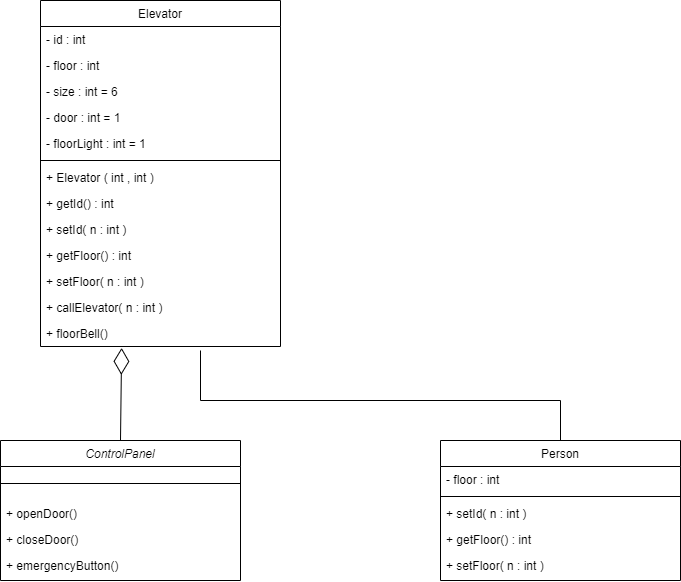

The diagram above was exported from draw.io. Its source (the exported page's mxGraphModel, read from the mxfile embedded in the PNG):
<mxGraphModel dx="1730" dy="3250" grid="1" gridSize="10" guides="1" tooltips="1" connect="1" arrows="1" fold="1" page="1" pageScale="1" pageWidth="1654" pageHeight="1169" math="0" shadow="0">
  <root>
    <mxCell id="WIyWlLk6GJQsqaUBKTNV-0" />
    <mxCell id="WIyWlLk6GJQsqaUBKTNV-1" parent="WIyWlLk6GJQsqaUBKTNV-0" />
    <mxCell id="arNa3GmktBE4_Ps2HDxI-17" value="Elevator" style="swimlane;fontStyle=0;align=center;verticalAlign=top;childLayout=stackLayout;horizontal=1;startSize=26;horizontalStack=0;resizeParent=1;resizeLast=0;collapsible=1;marginBottom=0;rounded=0;shadow=0;strokeWidth=1;" vertex="1" parent="WIyWlLk6GJQsqaUBKTNV-1">
      <mxGeometry x="600" y="-2280" width="240" height="346" as="geometry">
        <mxRectangle x="550" y="140" width="160" height="26" as="alternateBounds" />
      </mxGeometry>
    </mxCell>
    <mxCell id="arNa3GmktBE4_Ps2HDxI-49" value="- id : int" style="text;align=left;verticalAlign=top;spacingLeft=4;spacingRight=4;overflow=hidden;rotatable=0;points=[[0,0.5],[1,0.5]];portConstraint=eastwest;rounded=0;shadow=0;html=0;" vertex="1" parent="arNa3GmktBE4_Ps2HDxI-17">
      <mxGeometry y="26" width="240" height="26" as="geometry" />
    </mxCell>
    <mxCell id="arNa3GmktBE4_Ps2HDxI-50" value="- floor : int" style="text;align=left;verticalAlign=top;spacingLeft=4;spacingRight=4;overflow=hidden;rotatable=0;points=[[0,0.5],[1,0.5]];portConstraint=eastwest;rounded=0;shadow=0;html=0;" vertex="1" parent="arNa3GmktBE4_Ps2HDxI-17">
      <mxGeometry y="52" width="240" height="26" as="geometry" />
    </mxCell>
    <mxCell id="arNa3GmktBE4_Ps2HDxI-65" value="- size : int = 6" style="text;align=left;verticalAlign=top;spacingLeft=4;spacingRight=4;overflow=hidden;rotatable=0;points=[[0,0.5],[1,0.5]];portConstraint=eastwest;rounded=0;shadow=0;html=0;" vertex="1" parent="arNa3GmktBE4_Ps2HDxI-17">
      <mxGeometry y="78" width="240" height="26" as="geometry" />
    </mxCell>
    <mxCell id="arNa3GmktBE4_Ps2HDxI-66" value="- door : int = 1" style="text;align=left;verticalAlign=top;spacingLeft=4;spacingRight=4;overflow=hidden;rotatable=0;points=[[0,0.5],[1,0.5]];portConstraint=eastwest;rounded=0;shadow=0;html=0;" vertex="1" parent="arNa3GmktBE4_Ps2HDxI-17">
      <mxGeometry y="104" width="240" height="26" as="geometry" />
    </mxCell>
    <mxCell id="arNa3GmktBE4_Ps2HDxI-67" value="- floorLight : int = 1" style="text;align=left;verticalAlign=top;spacingLeft=4;spacingRight=4;overflow=hidden;rotatable=0;points=[[0,0.5],[1,0.5]];portConstraint=eastwest;rounded=0;shadow=0;html=0;" vertex="1" parent="arNa3GmktBE4_Ps2HDxI-17">
      <mxGeometry y="130" width="240" height="26" as="geometry" />
    </mxCell>
    <mxCell id="arNa3GmktBE4_Ps2HDxI-20" value="" style="line;html=1;strokeWidth=1;align=left;verticalAlign=middle;spacingTop=-1;spacingLeft=3;spacingRight=3;rotatable=0;labelPosition=right;points=[];portConstraint=eastwest;" vertex="1" parent="arNa3GmktBE4_Ps2HDxI-17">
      <mxGeometry y="156" width="240" height="8" as="geometry" />
    </mxCell>
    <mxCell id="arNa3GmktBE4_Ps2HDxI-24" value="+ Elevator ( int , int ) " style="text;align=left;verticalAlign=top;spacingLeft=4;spacingRight=4;overflow=hidden;rotatable=0;points=[[0,0.5],[1,0.5]];portConstraint=eastwest;rounded=0;shadow=0;html=0;" vertex="1" parent="arNa3GmktBE4_Ps2HDxI-17">
      <mxGeometry y="164" width="240" height="26" as="geometry" />
    </mxCell>
    <mxCell id="arNa3GmktBE4_Ps2HDxI-53" value="+ getId() : int" style="text;align=left;verticalAlign=top;spacingLeft=4;spacingRight=4;overflow=hidden;rotatable=0;points=[[0,0.5],[1,0.5]];portConstraint=eastwest;rounded=0;shadow=0;html=0;" vertex="1" parent="arNa3GmktBE4_Ps2HDxI-17">
      <mxGeometry y="190" width="240" height="26" as="geometry" />
    </mxCell>
    <mxCell id="arNa3GmktBE4_Ps2HDxI-25" value="+ setId( n : int )" style="text;align=left;verticalAlign=top;spacingLeft=4;spacingRight=4;overflow=hidden;rotatable=0;points=[[0,0.5],[1,0.5]];portConstraint=eastwest;rounded=0;shadow=0;html=0;" vertex="1" parent="arNa3GmktBE4_Ps2HDxI-17">
      <mxGeometry y="216" width="240" height="26" as="geometry" />
    </mxCell>
    <mxCell id="arNa3GmktBE4_Ps2HDxI-51" value="+ getFloor() : int" style="text;align=left;verticalAlign=top;spacingLeft=4;spacingRight=4;overflow=hidden;rotatable=0;points=[[0,0.5],[1,0.5]];portConstraint=eastwest;rounded=0;shadow=0;html=0;" vertex="1" parent="arNa3GmktBE4_Ps2HDxI-17">
      <mxGeometry y="242" width="240" height="26" as="geometry" />
    </mxCell>
    <mxCell id="arNa3GmktBE4_Ps2HDxI-52" value="+ setFloor( n : int )" style="text;align=left;verticalAlign=top;spacingLeft=4;spacingRight=4;overflow=hidden;rotatable=0;points=[[0,0.5],[1,0.5]];portConstraint=eastwest;rounded=0;shadow=0;html=0;" vertex="1" parent="arNa3GmktBE4_Ps2HDxI-17">
      <mxGeometry y="268" width="240" height="26" as="geometry" />
    </mxCell>
    <mxCell id="arNa3GmktBE4_Ps2HDxI-63" value="+ callElevator( n : int )" style="text;align=left;verticalAlign=top;spacingLeft=4;spacingRight=4;overflow=hidden;rotatable=0;points=[[0,0.5],[1,0.5]];portConstraint=eastwest;rounded=0;shadow=0;html=0;" vertex="1" parent="arNa3GmktBE4_Ps2HDxI-17">
      <mxGeometry y="294" width="240" height="26" as="geometry" />
    </mxCell>
    <mxCell id="arNa3GmktBE4_Ps2HDxI-76" value="+ floorBell()" style="text;align=left;verticalAlign=top;spacingLeft=4;spacingRight=4;overflow=hidden;rotatable=0;points=[[0,0.5],[1,0.5]];portConstraint=eastwest;rounded=0;shadow=0;html=0;" vertex="1" parent="arNa3GmktBE4_Ps2HDxI-17">
      <mxGeometry y="320" width="240" height="26" as="geometry" />
    </mxCell>
    <mxCell id="arNa3GmktBE4_Ps2HDxI-54" value="Person" style="swimlane;fontStyle=0;align=center;verticalAlign=top;childLayout=stackLayout;horizontal=1;startSize=26;horizontalStack=0;resizeParent=1;resizeLast=0;collapsible=1;marginBottom=0;rounded=0;shadow=0;strokeWidth=1;" vertex="1" parent="WIyWlLk6GJQsqaUBKTNV-1">
      <mxGeometry x="1000" y="-1840" width="240" height="140" as="geometry">
        <mxRectangle x="550" y="140" width="160" height="26" as="alternateBounds" />
      </mxGeometry>
    </mxCell>
    <mxCell id="arNa3GmktBE4_Ps2HDxI-64" value="- floor : int" style="text;align=left;verticalAlign=top;spacingLeft=4;spacingRight=4;overflow=hidden;rotatable=0;points=[[0,0.5],[1,0.5]];portConstraint=eastwest;rounded=0;shadow=0;html=0;" vertex="1" parent="arNa3GmktBE4_Ps2HDxI-54">
      <mxGeometry y="26" width="240" height="26" as="geometry" />
    </mxCell>
    <mxCell id="arNa3GmktBE4_Ps2HDxI-57" value="" style="line;html=1;strokeWidth=1;align=left;verticalAlign=middle;spacingTop=-1;spacingLeft=3;spacingRight=3;rotatable=0;labelPosition=right;points=[];portConstraint=eastwest;" vertex="1" parent="arNa3GmktBE4_Ps2HDxI-54">
      <mxGeometry y="52" width="240" height="8" as="geometry" />
    </mxCell>
    <mxCell id="arNa3GmktBE4_Ps2HDxI-60" value="+ setId( n : int )" style="text;align=left;verticalAlign=top;spacingLeft=4;spacingRight=4;overflow=hidden;rotatable=0;points=[[0,0.5],[1,0.5]];portConstraint=eastwest;rounded=0;shadow=0;html=0;" vertex="1" parent="arNa3GmktBE4_Ps2HDxI-54">
      <mxGeometry y="60" width="240" height="26" as="geometry" />
    </mxCell>
    <mxCell id="arNa3GmktBE4_Ps2HDxI-61" value="+ getFloor() : int" style="text;align=left;verticalAlign=top;spacingLeft=4;spacingRight=4;overflow=hidden;rotatable=0;points=[[0,0.5],[1,0.5]];portConstraint=eastwest;rounded=0;shadow=0;html=0;" vertex="1" parent="arNa3GmktBE4_Ps2HDxI-54">
      <mxGeometry y="86" width="240" height="26" as="geometry" />
    </mxCell>
    <mxCell id="arNa3GmktBE4_Ps2HDxI-62" value="+ setFloor( n : int )" style="text;align=left;verticalAlign=top;spacingLeft=4;spacingRight=4;overflow=hidden;rotatable=0;points=[[0,0.5],[1,0.5]];portConstraint=eastwest;rounded=0;shadow=0;html=0;" vertex="1" parent="arNa3GmktBE4_Ps2HDxI-54">
      <mxGeometry y="112" width="240" height="26" as="geometry" />
    </mxCell>
    <mxCell id="arNa3GmktBE4_Ps2HDxI-68" value="ControlPanel" style="swimlane;fontStyle=2;align=center;verticalAlign=top;childLayout=stackLayout;horizontal=1;startSize=26;horizontalStack=0;resizeParent=1;resizeLast=0;collapsible=1;marginBottom=0;rounded=0;shadow=0;strokeWidth=1;" vertex="1" parent="WIyWlLk6GJQsqaUBKTNV-1">
      <mxGeometry x="560" y="-1840" width="240" height="140" as="geometry">
        <mxRectangle x="550" y="140" width="160" height="26" as="alternateBounds" />
      </mxGeometry>
    </mxCell>
    <mxCell id="arNa3GmktBE4_Ps2HDxI-70" value="" style="line;html=1;strokeWidth=1;align=left;verticalAlign=middle;spacingTop=-1;spacingLeft=3;spacingRight=3;rotatable=0;labelPosition=right;points=[];portConstraint=eastwest;" vertex="1" parent="arNa3GmktBE4_Ps2HDxI-68">
      <mxGeometry y="26" width="240" height="34" as="geometry" />
    </mxCell>
    <mxCell id="arNa3GmktBE4_Ps2HDxI-71" value="+ openDoor()" style="text;align=left;verticalAlign=top;spacingLeft=4;spacingRight=4;overflow=hidden;rotatable=0;points=[[0,0.5],[1,0.5]];portConstraint=eastwest;rounded=0;shadow=0;html=0;" vertex="1" parent="arNa3GmktBE4_Ps2HDxI-68">
      <mxGeometry y="60" width="240" height="26" as="geometry" />
    </mxCell>
    <mxCell id="arNa3GmktBE4_Ps2HDxI-74" value="+ closeDoor()" style="text;align=left;verticalAlign=top;spacingLeft=4;spacingRight=4;overflow=hidden;rotatable=0;points=[[0,0.5],[1,0.5]];portConstraint=eastwest;rounded=0;shadow=0;html=0;" vertex="1" parent="arNa3GmktBE4_Ps2HDxI-68">
      <mxGeometry y="86" width="240" height="26" as="geometry" />
    </mxCell>
    <mxCell id="arNa3GmktBE4_Ps2HDxI-75" value="+ emergencyButton()" style="text;align=left;verticalAlign=top;spacingLeft=4;spacingRight=4;overflow=hidden;rotatable=0;points=[[0,0.5],[1,0.5]];portConstraint=eastwest;rounded=0;shadow=0;html=0;" vertex="1" parent="arNa3GmktBE4_Ps2HDxI-68">
      <mxGeometry y="112" width="240" height="26" as="geometry" />
    </mxCell>
    <mxCell id="arNa3GmktBE4_Ps2HDxI-77" value="" style="endArrow=diamondThin;endFill=0;endSize=24;html=1;rounded=0;fontSize=16;exitX=0.5;exitY=0;exitDx=0;exitDy=0;entryX=0.338;entryY=1.054;entryDx=0;entryDy=0;entryPerimeter=0;" edge="1" parent="WIyWlLk6GJQsqaUBKTNV-1" source="arNa3GmktBE4_Ps2HDxI-68" target="arNa3GmktBE4_Ps2HDxI-76">
      <mxGeometry width="160" relative="1" as="geometry">
        <mxPoint x="300" y="-1850" as="sourcePoint" />
        <mxPoint x="720" y="-1930" as="targetPoint" />
      </mxGeometry>
    </mxCell>
    <mxCell id="arNa3GmktBE4_Ps2HDxI-78" value="" style="endArrow=none;html=1;rounded=0;fontSize=16;entryX=0.5;entryY=0;entryDx=0;entryDy=0;" edge="1" parent="WIyWlLk6GJQsqaUBKTNV-1" target="arNa3GmktBE4_Ps2HDxI-54">
      <mxGeometry width="50" height="50" relative="1" as="geometry">
        <mxPoint x="1120" y="-1880" as="sourcePoint" />
        <mxPoint x="820" y="-1920" as="targetPoint" />
      </mxGeometry>
    </mxCell>
    <mxCell id="arNa3GmktBE4_Ps2HDxI-79" value="" style="endArrow=none;html=1;rounded=0;fontSize=16;" edge="1" parent="WIyWlLk6GJQsqaUBKTNV-1">
      <mxGeometry width="50" height="50" relative="1" as="geometry">
        <mxPoint x="760" y="-1880" as="sourcePoint" />
        <mxPoint x="1120" y="-1880" as="targetPoint" />
      </mxGeometry>
    </mxCell>
    <mxCell id="arNa3GmktBE4_Ps2HDxI-80" value="" style="endArrow=none;html=1;rounded=0;fontSize=16;entryX=0.5;entryY=0;entryDx=0;entryDy=0;" edge="1" parent="WIyWlLk6GJQsqaUBKTNV-1">
      <mxGeometry width="50" height="50" relative="1" as="geometry">
        <mxPoint x="760" y="-1930" as="sourcePoint" />
        <mxPoint x="760" y="-1880" as="targetPoint" />
      </mxGeometry>
    </mxCell>
  </root>
</mxGraphModel>